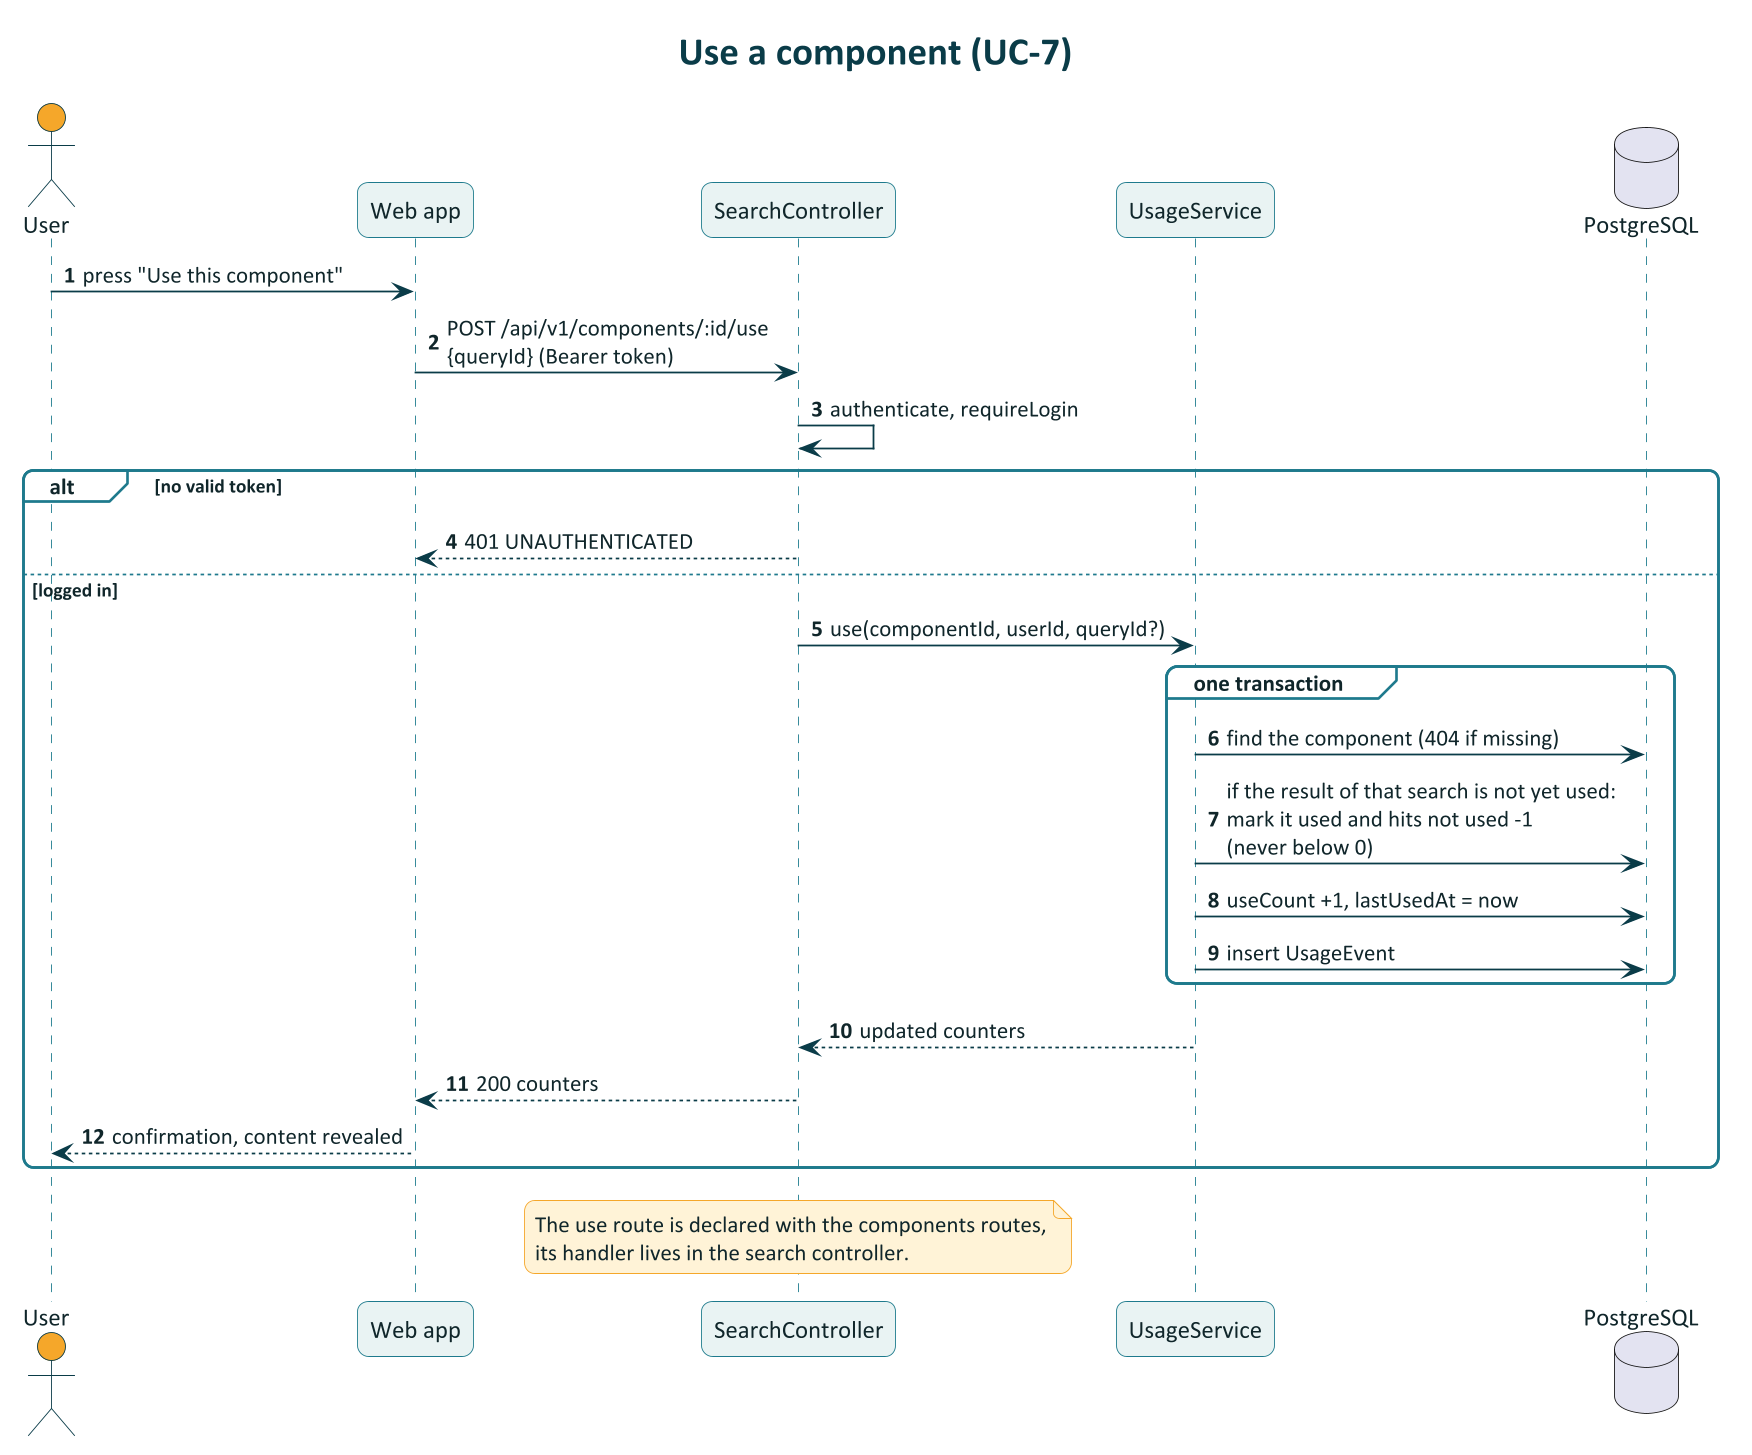

The diagram above was rendered by PlantUML. Its source (embedded in the PNG):
@startuml seq-use
!include sccs-theme.puml
title Use a component (UC-7)
autonumber
actor User
participant "Web app" as W
participant SearchController as SC
participant UsageService as US
database PostgreSQL as DB

User -> W : press "Use this component"
W -> SC : POST /api/v1/components/:id/use\n{queryId} (Bearer token)
SC -> SC : authenticate, requireLogin
alt no valid token
  SC --> W : 401 UNAUTHENTICATED
else logged in
  SC -> US : use(componentId, userId, queryId?)
  group one transaction
    US -> DB : find the component (404 if missing)
    US -> DB : if the result of that search is not yet used:\nmark it used and hits not used -1\n(never below 0)
    US -> DB : useCount +1, lastUsedAt = now
    US -> DB : insert UsageEvent
  end
  US --> SC : updated counters
  SC --> W : 200 counters
  W --> User : confirmation, content revealed
end
note over SC : The use route is declared with the components routes,\nits handler lives in the search controller.
@enduml